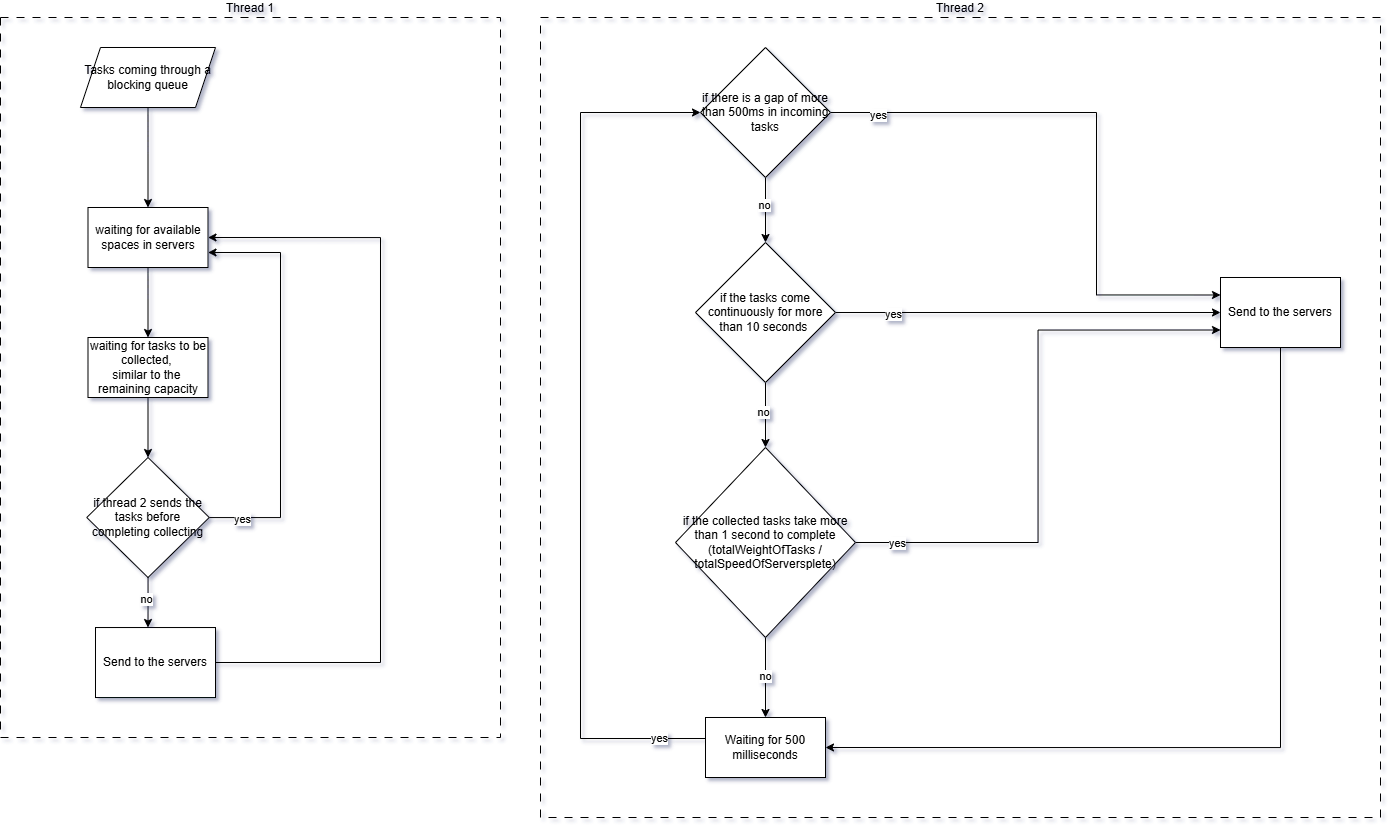

The diagram above was exported from draw.io. Its source (the exported page's mxGraphModel, read from the mxfile embedded in the PNG):
<mxGraphModel dx="272" dy="2043" grid="1" gridSize="10" guides="1" tooltips="1" connect="1" arrows="1" fold="1" page="1" pageScale="1" pageWidth="850" pageHeight="1100" math="0" shadow="0">
  <root>
    <mxCell id="0" />
    <mxCell id="1" parent="0" />
    <mxCell id="pw9I5zXDzaUl_uCFla41-57" value="Thread 1" style="rounded=0;whiteSpace=wrap;fillColor=none;dashed=1;dashPattern=8 8;spacingTop=0;html=1;labelPosition=center;verticalLabelPosition=top;align=center;verticalAlign=bottom;fillOpacity=100;" parent="1" vertex="1">
      <mxGeometry x="2100" y="-220" width="500" height="720" as="geometry" />
    </mxCell>
    <mxCell id="pw9I5zXDzaUl_uCFla41-82" style="edgeStyle=orthogonalEdgeStyle;rounded=0;orthogonalLoop=1;jettySize=auto;html=1;entryX=1;entryY=0.5;entryDx=0;entryDy=0;" parent="1" source="pw9I5zXDzaUl_uCFla41-73" target="pw9I5zXDzaUl_uCFla41-77" edge="1">
      <mxGeometry relative="1" as="geometry">
        <Array as="points">
          <mxPoint x="2480" y="425" />
          <mxPoint x="2480" />
        </Array>
      </mxGeometry>
    </mxCell>
    <mxCell id="pw9I5zXDzaUl_uCFla41-73" value="Send to the servers" style="rounded=0;whiteSpace=wrap;html=1;" parent="1" vertex="1">
      <mxGeometry x="2195" y="390.04" width="120" height="70" as="geometry" />
    </mxCell>
    <mxCell id="pw9I5zXDzaUl_uCFla41-74" style="edgeStyle=orthogonalEdgeStyle;rounded=0;orthogonalLoop=1;jettySize=auto;html=1;" parent="1" source="pw9I5zXDzaUl_uCFla41-75" target="pw9I5zXDzaUl_uCFla41-77" edge="1">
      <mxGeometry relative="1" as="geometry" />
    </mxCell>
    <mxCell id="pw9I5zXDzaUl_uCFla41-75" value="Tasks coming through a blocking queue" style="shape=parallelogram;perimeter=parallelogramPerimeter;whiteSpace=wrap;html=1;fixedSize=1;" parent="1" vertex="1">
      <mxGeometry x="2180" y="-190" width="135" height="60" as="geometry" />
    </mxCell>
    <mxCell id="pw9I5zXDzaUl_uCFla41-76" style="edgeStyle=orthogonalEdgeStyle;rounded=0;orthogonalLoop=1;jettySize=auto;html=1;entryX=0.5;entryY=0;entryDx=0;entryDy=0;" parent="1" source="pw9I5zXDzaUl_uCFla41-77" target="pw9I5zXDzaUl_uCFla41-79" edge="1">
      <mxGeometry relative="1" as="geometry" />
    </mxCell>
    <mxCell id="pw9I5zXDzaUl_uCFla41-77" value="waiting for available spaces in servers" style="rounded=0;whiteSpace=wrap;html=1;" parent="1" vertex="1">
      <mxGeometry x="2187.5" y="-30" width="120" height="60" as="geometry" />
    </mxCell>
    <mxCell id="pw9I5zXDzaUl_uCFla41-85" style="edgeStyle=orthogonalEdgeStyle;rounded=0;orthogonalLoop=1;jettySize=auto;html=1;entryX=0.5;entryY=0;entryDx=0;entryDy=0;" parent="1" source="pw9I5zXDzaUl_uCFla41-79" target="pw9I5zXDzaUl_uCFla41-83" edge="1">
      <mxGeometry relative="1" as="geometry" />
    </mxCell>
    <mxCell id="pw9I5zXDzaUl_uCFla41-79" value="waiting for tasks to be collected,&amp;nbsp;&lt;div&gt;similar to the&amp;nbsp;&lt;/div&gt;&lt;div&gt;remaining capacity&lt;/div&gt;" style="rounded=0;whiteSpace=wrap;html=1;" parent="1" vertex="1">
      <mxGeometry x="2187.5" y="100" width="120" height="60" as="geometry" />
    </mxCell>
    <mxCell id="pw9I5zXDzaUl_uCFla41-86" style="edgeStyle=orthogonalEdgeStyle;rounded=0;orthogonalLoop=1;jettySize=auto;html=1;" parent="1" source="pw9I5zXDzaUl_uCFla41-83" edge="1">
      <mxGeometry relative="1" as="geometry">
        <mxPoint x="2247.5" y="390" as="targetPoint" />
      </mxGeometry>
    </mxCell>
    <mxCell id="pw9I5zXDzaUl_uCFla41-98" value="no" style="edgeLabel;html=1;align=center;verticalAlign=middle;resizable=0;points=[];" parent="pw9I5zXDzaUl_uCFla41-86" vertex="1" connectable="0">
      <mxGeometry x="-0.1658" y="-2" relative="1" as="geometry">
        <mxPoint as="offset" />
      </mxGeometry>
    </mxCell>
    <mxCell id="pw9I5zXDzaUl_uCFla41-88" style="edgeStyle=orthogonalEdgeStyle;rounded=0;orthogonalLoop=1;jettySize=auto;html=1;entryX=1;entryY=0.75;entryDx=0;entryDy=0;" parent="1" source="pw9I5zXDzaUl_uCFla41-83" target="pw9I5zXDzaUl_uCFla41-77" edge="1">
      <mxGeometry relative="1" as="geometry">
        <Array as="points">
          <mxPoint x="2380" y="280" />
          <mxPoint x="2380" y="15" />
        </Array>
      </mxGeometry>
    </mxCell>
    <mxCell id="pw9I5zXDzaUl_uCFla41-99" value="yes" style="edgeLabel;html=1;align=center;verticalAlign=middle;resizable=0;points=[];" parent="pw9I5zXDzaUl_uCFla41-88" vertex="1" connectable="0">
      <mxGeometry x="-0.8393" y="-1" relative="1" as="geometry">
        <mxPoint as="offset" />
      </mxGeometry>
    </mxCell>
    <mxCell id="pw9I5zXDzaUl_uCFla41-83" value="if thread 2 sends the tasks before completing collecting" style="rhombus;whiteSpace=wrap;html=1;" parent="1" vertex="1">
      <mxGeometry x="2186.25" y="220" width="122.5" height="120" as="geometry" />
    </mxCell>
    <mxCell id="pw9I5zXDzaUl_uCFla41-68" value="Thread 2" style="rounded=0;whiteSpace=wrap;fillColor=none;dashed=1;dashPattern=8 8;spacingTop=0;html=1;labelPosition=center;verticalLabelPosition=top;align=center;verticalAlign=bottom;glass=0;container=0;" parent="1" vertex="1">
      <mxGeometry x="2640" y="-220" width="840" height="800" as="geometry" />
    </mxCell>
    <mxCell id="pw9I5zXDzaUl_uCFla41-21" style="edgeStyle=orthogonalEdgeStyle;rounded=0;orthogonalLoop=1;jettySize=auto;html=1;entryX=0.5;entryY=0;entryDx=0;entryDy=0;" parent="1" source="pw9I5zXDzaUl_uCFla41-15" target="pw9I5zXDzaUl_uCFla41-16" edge="1">
      <mxGeometry relative="1" as="geometry" />
    </mxCell>
    <mxCell id="pw9I5zXDzaUl_uCFla41-48" value="no" style="edgeLabel;html=1;align=center;verticalAlign=middle;resizable=0;points=[];container=0;" parent="pw9I5zXDzaUl_uCFla41-21" vertex="1" connectable="0">
      <mxGeometry x="-0.1479" y="-2" relative="1" as="geometry">
        <mxPoint as="offset" />
      </mxGeometry>
    </mxCell>
    <mxCell id="pw9I5zXDzaUl_uCFla41-25" style="edgeStyle=orthogonalEdgeStyle;rounded=0;orthogonalLoop=1;jettySize=auto;html=1;entryX=0;entryY=0.25;entryDx=0;entryDy=0;exitX=1;exitY=0.5;exitDx=0;exitDy=0;" parent="1" source="pw9I5zXDzaUl_uCFla41-15" target="pw9I5zXDzaUl_uCFla41-18" edge="1">
      <mxGeometry relative="1" as="geometry">
        <mxPoint x="3070" y="-80" as="sourcePoint" />
        <Array as="points">
          <mxPoint x="3196" y="-125" />
          <mxPoint x="3196" y="58" />
        </Array>
      </mxGeometry>
    </mxCell>
    <mxCell id="pw9I5zXDzaUl_uCFla41-49" value="yes" style="edgeLabel;html=1;align=center;verticalAlign=middle;resizable=0;points=[];container=0;" parent="pw9I5zXDzaUl_uCFla41-25" vertex="1" connectable="0">
      <mxGeometry x="-0.8307" y="-2" relative="1" as="geometry">
        <mxPoint as="offset" />
      </mxGeometry>
    </mxCell>
    <mxCell id="pw9I5zXDzaUl_uCFla41-15" value="&lt;div&gt;if there is a gap of more than 500ms in incoming tasks&lt;/div&gt;" style="rhombus;whiteSpace=wrap;html=1;container=0;" parent="1" vertex="1">
      <mxGeometry x="2800" y="-190" width="130" height="130" as="geometry" />
    </mxCell>
    <mxCell id="pw9I5zXDzaUl_uCFla41-19" style="edgeStyle=orthogonalEdgeStyle;rounded=0;orthogonalLoop=1;jettySize=auto;html=1;entryX=0.5;entryY=0;entryDx=0;entryDy=0;" parent="1" source="pw9I5zXDzaUl_uCFla41-16" target="pw9I5zXDzaUl_uCFla41-17" edge="1">
      <mxGeometry relative="1" as="geometry" />
    </mxCell>
    <mxCell id="pw9I5zXDzaUl_uCFla41-20" value="no" style="edgeLabel;html=1;align=center;verticalAlign=middle;resizable=0;points=[];container=0;" parent="pw9I5zXDzaUl_uCFla41-19" vertex="1" connectable="0">
      <mxGeometry x="-0.0842" y="-3" relative="1" as="geometry">
        <mxPoint as="offset" />
      </mxGeometry>
    </mxCell>
    <mxCell id="pw9I5zXDzaUl_uCFla41-22" style="edgeStyle=orthogonalEdgeStyle;rounded=0;orthogonalLoop=1;jettySize=auto;html=1;exitX=1;exitY=0.5;exitDx=0;exitDy=0;entryX=0;entryY=0.5;entryDx=0;entryDy=0;" parent="1" source="pw9I5zXDzaUl_uCFla41-16" target="pw9I5zXDzaUl_uCFla41-18" edge="1">
      <mxGeometry relative="1" as="geometry">
        <mxPoint x="3290" y="79.73684210526335" as="targetPoint" />
        <Array as="points">
          <mxPoint x="2935" y="75" />
        </Array>
      </mxGeometry>
    </mxCell>
    <mxCell id="pw9I5zXDzaUl_uCFla41-50" value="yes" style="edgeLabel;html=1;align=center;verticalAlign=middle;resizable=0;points=[];container=0;" parent="pw9I5zXDzaUl_uCFla41-22" vertex="1" connectable="0">
      <mxGeometry x="-0.7034" y="-1" relative="1" as="geometry">
        <mxPoint as="offset" />
      </mxGeometry>
    </mxCell>
    <mxCell id="pw9I5zXDzaUl_uCFla41-16" value="&lt;div&gt;if the tasks come continuously for more than 10 seconds&amp;nbsp;&lt;/div&gt;" style="rhombus;whiteSpace=wrap;html=1;container=0;" parent="1" vertex="1">
      <mxGeometry x="2795" y="5" width="140" height="140" as="geometry" />
    </mxCell>
    <mxCell id="pw9I5zXDzaUl_uCFla41-24" style="edgeStyle=orthogonalEdgeStyle;rounded=0;orthogonalLoop=1;jettySize=auto;html=1;exitX=1;exitY=0.5;exitDx=0;exitDy=0;entryX=0;entryY=0.75;entryDx=0;entryDy=0;" parent="1" source="pw9I5zXDzaUl_uCFla41-17" target="pw9I5zXDzaUl_uCFla41-18" edge="1">
      <mxGeometry relative="1" as="geometry" />
    </mxCell>
    <mxCell id="pw9I5zXDzaUl_uCFla41-51" value="yes" style="edgeLabel;html=1;align=center;verticalAlign=middle;resizable=0;points=[];container=0;" parent="pw9I5zXDzaUl_uCFla41-24" vertex="1" connectable="0">
      <mxGeometry x="-0.8535" relative="1" as="geometry">
        <mxPoint as="offset" />
      </mxGeometry>
    </mxCell>
    <mxCell id="pw9I5zXDzaUl_uCFla41-47" style="edgeStyle=orthogonalEdgeStyle;rounded=0;orthogonalLoop=1;jettySize=auto;html=1;entryX=0.5;entryY=0;entryDx=0;entryDy=0;" parent="1" source="pw9I5zXDzaUl_uCFla41-17" target="pw9I5zXDzaUl_uCFla41-46" edge="1">
      <mxGeometry relative="1" as="geometry" />
    </mxCell>
    <mxCell id="pw9I5zXDzaUl_uCFla41-52" value="no" style="edgeLabel;html=1;align=center;verticalAlign=middle;resizable=0;points=[];container=0;" parent="pw9I5zXDzaUl_uCFla41-47" vertex="1" connectable="0">
      <mxGeometry x="-0.0368" y="-1" relative="1" as="geometry">
        <mxPoint as="offset" />
      </mxGeometry>
    </mxCell>
    <mxCell id="pw9I5zXDzaUl_uCFla41-17" value="if the collected tasks take more than 1 second to complete&lt;div&gt;(totalWeightOfTasks / totalSpeedOfServersplete)&lt;/div&gt;" style="rhombus;whiteSpace=wrap;html=1;container=0;" parent="1" vertex="1">
      <mxGeometry x="2775" y="210" width="180" height="190" as="geometry" />
    </mxCell>
    <mxCell id="pw9I5zXDzaUl_uCFla41-80" style="edgeStyle=orthogonalEdgeStyle;rounded=0;orthogonalLoop=1;jettySize=auto;html=1;entryX=1;entryY=0.5;entryDx=0;entryDy=0;" parent="1" source="pw9I5zXDzaUl_uCFla41-18" target="pw9I5zXDzaUl_uCFla41-46" edge="1">
      <mxGeometry relative="1" as="geometry">
        <Array as="points">
          <mxPoint x="3380" y="510" />
        </Array>
      </mxGeometry>
    </mxCell>
    <mxCell id="pw9I5zXDzaUl_uCFla41-18" value="Send to the servers" style="rounded=0;whiteSpace=wrap;html=1;container=0;" parent="1" vertex="1">
      <mxGeometry x="3320" y="40" width="120" height="70" as="geometry" />
    </mxCell>
    <mxCell id="pw9I5zXDzaUl_uCFla41-29" style="edgeStyle=orthogonalEdgeStyle;rounded=0;orthogonalLoop=1;jettySize=auto;html=1;exitX=0;exitY=0.5;exitDx=0;exitDy=0;entryX=0;entryY=0.5;entryDx=0;entryDy=0;" parent="1" source="pw9I5zXDzaUl_uCFla41-46" target="pw9I5zXDzaUl_uCFla41-15" edge="1">
      <mxGeometry relative="1" as="geometry">
        <mxPoint x="2784.4736842105262" y="500.64" as="sourcePoint" />
        <mxPoint x="2660" y="-130" as="targetPoint" />
        <Array as="points">
          <mxPoint x="2805" y="501" />
          <mxPoint x="2680" y="501" />
          <mxPoint x="2680" y="-125" />
        </Array>
      </mxGeometry>
    </mxCell>
    <mxCell id="pw9I5zXDzaUl_uCFla41-72" value="yes" style="edgeLabel;html=1;align=center;verticalAlign=middle;resizable=0;points=[];container=0;" parent="pw9I5zXDzaUl_uCFla41-29" vertex="1" connectable="0">
      <mxGeometry x="-0.875" y="-1" relative="1" as="geometry">
        <mxPoint as="offset" />
      </mxGeometry>
    </mxCell>
    <mxCell id="pw9I5zXDzaUl_uCFla41-46" value="Waiting for 500 milliseconds" style="rounded=0;whiteSpace=wrap;html=1;container=0;" parent="1" vertex="1">
      <mxGeometry x="2805" y="480" width="120" height="60" as="geometry" />
    </mxCell>
    <mxCell id="pw9I5zXDzaUl_uCFla41-97" style="edgeStyle=orthogonalEdgeStyle;rounded=0;orthogonalLoop=1;jettySize=auto;html=1;exitX=0.5;exitY=1;exitDx=0;exitDy=0;" parent="1" source="pw9I5zXDzaUl_uCFla41-75" target="pw9I5zXDzaUl_uCFla41-75" edge="1">
      <mxGeometry relative="1" as="geometry" />
    </mxCell>
  </root>
</mxGraphModel>